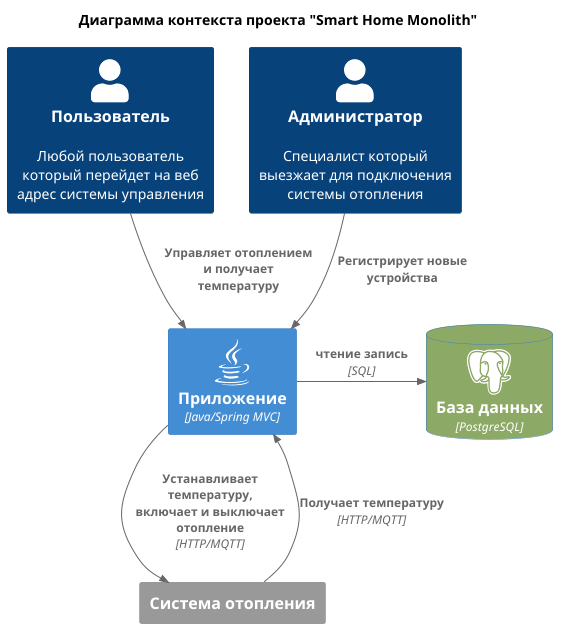

The diagram above was rendered by PlantUML. Its source (embedded in the PNG):
@startuml
!include  c4_plantum/C4_Container.puml
!define DEVICONS icons
!include DEVICONS/java.puml
!include DEVICONS/postgresql.puml
HIDE_STEREOTYPE()
AddElementTag("database", $bgColor="#8ca965", $fontColor="white")

title Диаграмма контекста проекта "Smart Home Monolith"

Person(user, "Пользователь", "Любой пользователь который перейдет на веб адрес системы управления")
Person(admin, "Администратор", "Специалист который выезжает для подключения системы отопления")

Container(warmhouse, "Приложение", "Java/Spring MVC", $sprite="java")
ContainerDb(database, "База данных", "PostgreSQL", $sprite="postgresql", $tags="database")
System_Ext(heating_module, "Система отопления")

Rel_D(user, warmhouse, "Управляет отоплением и получает температуру")
Rel_D(admin, warmhouse, "Регистрирует новые устройства")

Rel_D(warmhouse, heating_module, "Устанавливает температуру, включает и выключает отопление", "HTTP/MQTT")
Rel_D(heating_module, warmhouse, "Получает температуру", "HTTP/MQTT")

Rel_R(warmhouse, database, "чтение запись", "SQL")
@enduml